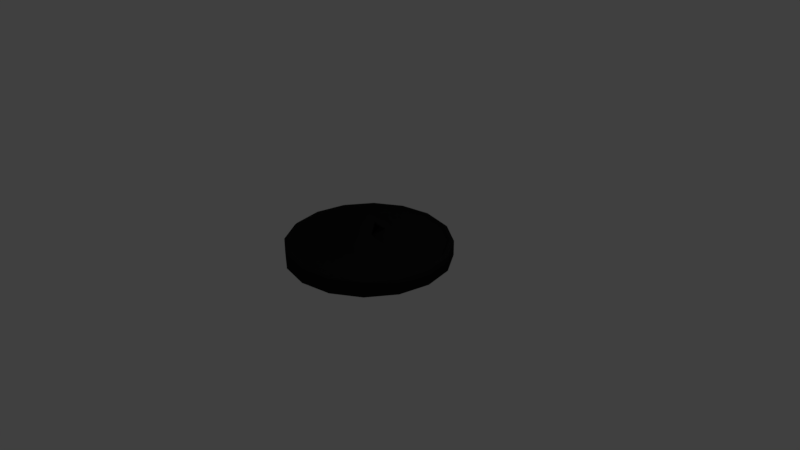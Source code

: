 # Source: WaterPlug.blend  (saved by Blender 2.79.0; exported with 4.5.12 LTS)
import bpy
from mathutils import Matrix  # noqa: F401  (used for matrix-valued properties, if any)

bpy.ops.wm.read_factory_settings(use_empty=True)
scene = bpy.context.scene
scene.name = 'Scene'

# ---- collections
col_collection_1 = bpy.data.collections.new('Collection 1'); scene.collection.children.link(col_collection_1)

# ---- materials (node trees are filled in below, after node groups)
mat_material_001 = bpy.data.materials.new('Material.001')
mat_material_001.alpha_threshold = 0.0
mat_material_001.roughness = 0.5

# ---- material node trees
mat_material_001.use_nodes = True; mat_material_001.node_tree.nodes.clear()
_N = mat_material_001.node_tree.nodes; _L = mat_material_001.node_tree.links
n0 = _N.new('ShaderNodeOutputMaterial'); n0.name = 'Material Output'; n0.location = (300, 300)
n1 = _N.new('ShaderNodeBsdfDiffuse'); n1.name = 'Diffuse BSDF'; n1.location = (10, 300)
n1.inputs[0].default_value = (0.01222, 0.01222, 0.01222, 1.0)
_L.new(n1.outputs[0], n0.inputs[0])
n0.is_active_output = True

# ---- world
world_world = bpy.data.worlds.new('World'); scene.world = world_world
world_world.color = (0.05088, 0.05088, 0.05088)
world_world.use_sun_shadow = False
world_world.sun_shadow_jitter_overblur = 0.0
world_world.cycles.sampling_method = 'MANUAL'

# ---- cameras
cam_camera = bpy.data.cameras.new('Camera')
cam_camera.clip_end = 100.0
cam_camera.lens = 35.0
cam_camera.sensor_width = 32.0
cam_camera.sensor_height = 18.0
cam_camera.ortho_scale = 7.314
cam_camera.dof.focus_distance = 0.0

# ---- lights
light_lamp = bpy.data.lights.new('Lamp', 'POINT')
light_lamp.transmission_factor = 0.0
light_lamp.cutoff_distance = 30.0
light_lamp.energy = 100.0
light_lamp.shadow_buffer_clip_start = 1.001
light_lamp.shadow_soft_size = 0.1
light_lamp.shadow_maximum_resolution = 0.006
light_lamp.use_absolute_resolution = True

# ---- meshes
me_circle = bpy.data.meshes.new('Circle')
me_circle.from_pydata([(0.0, 1.0, 0.0), (-0.3827, 0.9239, 0.0), (-0.7071, 0.7071, 0.0), (-0.9239, 0.3827, 0.0), (-1.0, -4.371e-08, 0.0), (-0.9239, -0.3827, 0.0), (-0.7071, -0.7071, 0.0), (-0.3827, -0.9239, 0.0), (-1.51e-07, -1.0, 0.0), (0.3827, -0.9239, 0.0), (0.7071, -0.7071, 0.0), (0.9239, -0.3827, 0.0), (1.0, 1.192e-08, 0.0), (0.9239, 0.3827, 0.0), (0.7071, 0.7071, 0.0), (0.3827, 0.9239, 0.0), (0.3813, 0.9205, 0.2027), (0.7045, 0.7045, 0.2027), (0.9205, 0.3813, 0.2027), (0.9963, 1.191e-08, 0.2027), (0.9205, -0.3813, 0.2027), (0.7045, -0.7045, 0.2027), (0.3813, -0.9205, 0.2027), (-1.506e-07, -0.9963, 0.2027), (-0.3813, -0.9205, 0.2027), (-0.7045, -0.7045, 0.2027), (-0.9205, -0.3813, 0.2027), (-0.9963, -4.352e-08, 0.2027), (-0.9205, 0.3813, 0.2027), (-0.7045, 0.7045, 0.2027), (-1.636e-10, 0.9963, 0.2027), (-0.3813, 0.9205, 0.2027), (0.0, -1.589e-08, 0.0), (0.0, 0.3827, 0.0), (-5.778e-08, -0.3827, 0.0), (-0.3827, 0.3827, 0.0), (-0.3827, -2.654e-08, 0.0), (-0.3827, -0.3827, 0.0), (0.3827, -0.3827, 0.0), (0.3827, -5.248e-09, 0.0), (0.3827, 0.3827, 0.0), (-0.3572, 0.001838, 0.2319), (0.3572, 0.001838, 0.2319), (-5.319e-08, 0.002812, 0.2466), (-9.65e-08, -0.4309, 0.2244), (-1.09e-07, 0.4328, 0.2248), (-0.3407, 0.3526, 0.2204), (0.3407, 0.3526, 0.2204), (0.3411, -0.351, 0.2201), (-0.3411, -0.351, 0.2201), (-0.1464, -0.2148, 0.3844), (-0.1741, -0.1098, 0.3738), (-9.788e-08, -0.2537, 0.3864), (-6.742e-08, -0.1014, 0.3678), (0.1464, -0.2148, 0.3844), (0.1741, -0.1098, 0.3738), (-0.1706, 0.1254, 0.3761), (-0.1433, 0.2273, 0.3864), (-9.047e-08, 0.1179, 0.3703), (-1.269e-07, 0.2655, 0.3885), (0.1433, 0.2273, 0.3864), (0.1706, 0.1254, 0.3761), (0.08845, 0.001198, 0.5446), (-1.23e-07, 0.001153, 0.5613), (-0.08845, 0.001198, 0.5446), (-0.1165, 0.001928, 0.4949), (-8.774e-08, 0.001982, 0.4668), (0.1165, 0.001928, 0.4949), (-0.415, 1.002, 0.0), (4.401e-09, 1.084, 0.0), (-0.7668, 0.7668, 0.0), (-1.002, 0.415, 0.0), (-1.084, -4.787e-08, 0.0), (-1.002, -0.415, 0.0), (-0.7668, -0.7668, 0.0), (-0.415, -1.002, 0.0), (-1.593e-07, -1.084, 0.0), (0.415, -1.002, 0.0), (0.7668, -0.7668, 0.0), (1.002, -0.415, 0.0), (1.084, 1.246e-08, 0.0), (1.002, 0.415, 0.0), (0.7668, 0.7668, 0.0), (0.415, 1.002, 0.0), (4.401e-09, 1.084, 0.2027), (0.415, 1.002, 0.2027), (0.7668, 0.7668, 0.2027), (1.002, 0.415, 0.2027), (1.084, 1.246e-08, 0.2027), (1.002, -0.415, 0.2027), (0.7668, -0.7668, 0.2027), (0.415, -1.002, 0.2027), (-1.593e-07, -1.084, 0.2027), (-0.415, -1.002, 0.2027), (-0.7668, -0.7668, 0.2027), (-1.002, -0.415, 0.2027), (-1.084, -4.787e-08, 0.2027), (-1.002, 0.415, 0.2027), (-0.7668, 0.7668, 0.2027), (-0.415, 1.002, 0.2027), (1.174e-09, 1.026, 0.231), (0.3927, 0.9481, 0.231), (0.7257, 0.7257, 0.231), (0.9481, 0.3927, 0.231), (1.026, 1.234e-08, 0.231), (0.9481, -0.3927, 0.231), (0.7257, -0.7257, 0.231), (0.3927, -0.9481, 0.231), (-1.538e-07, -1.026, 0.231), (-0.3927, -0.9481, 0.231), (-0.7257, -0.7257, 0.231), (-0.9481, -0.3927, 0.231), (-1.026, -4.476e-08, 0.231), (-0.9481, 0.3927, 0.231), (-0.7257, 0.7257, 0.231), (-0.3927, 0.9481, 0.231), (-0.9734, 0.4032, 0.231), (-1.054, -4.693e-08, 0.231), (-0.9734, -0.4032, 0.231), (-0.745, -0.745, 0.231), (-0.4032, -0.9734, 0.231), (0.4032, -0.9734, 0.231), (-1.573e-07, -1.054, 0.231), (1.787e-09, 1.054, 0.231), (0.4032, 0.9734, 0.231), (0.745, 0.745, 0.231), (0.9734, 0.4032, 0.231), (1.054, 1.168e-08, 0.231), (0.9734, -0.4032, 0.231), (0.745, -0.745, 0.231), (-0.745, 0.745, 0.231), (-0.4032, 0.9734, 0.231), (-0.9265, 0.3838, 0.2057), (-1.003, -4.382e-08, 0.2057), (-0.9265, -0.3838, 0.2057), (-0.7091, -0.7091, 0.2057), (-0.3838, -0.9265, 0.2057), (0.3838, -0.9265, 0.2057), (-1.513e-07, -1.003, 0.2057), (-0.7091, 0.7091, 0.2057), (0.3838, 0.9265, 0.2057), (1.251e-10, 1.003, 0.2057), (-0.3838, 0.9265, 0.2057), (0.7091, 0.7091, 0.2057), (0.9265, 0.3838, 0.2057), (1.003, 1.197e-08, 0.2057), (0.9265, -0.3838, 0.2057), (0.7091, -0.7091, 0.2057), (3.985e-09, 1.079, 0.2072), (-0.7633, 0.7633, 0.2072), (-0.9973, 0.4131, 0.2072), (-1.079, -4.772e-08, 0.2072), (-0.9973, -0.4131, 0.2072), (-0.7633, -0.7633, 0.2072), (-0.4131, -0.9973, 0.2072), (-1.59e-07, -1.079, 0.2072), (0.4131, -0.9973, 0.2072), (0.4131, 0.9973, 0.2072), (-0.4131, 0.9973, 0.2072), (0.7633, 0.7633, 0.2072), (0.9973, 0.4131, 0.2072), (1.079, 1.234e-08, 0.2072), (0.9973, -0.4131, 0.2072), (0.7633, -0.7633, 0.2072)], [], [(16, 47, 18, 17), (22, 48, 44, 23), (41, 43, 58, 56), (41, 49, 50, 51), (46, 45, 30, 31), (24, 49, 26, 25), (41, 46, 28, 27), (43, 41, 51, 53), (26, 49, 41, 27), (20, 48, 22, 21), (18, 47, 42, 19), (42, 47, 60, 61), (30, 45, 47, 16), (23, 44, 49, 24), (19, 42, 48, 20), (31, 29, 28, 46), (1, 35, 3, 2), (158, 149, 130, 131), (12, 11, 38, 39), (8, 7, 37, 34), (0, 15, 40, 33), (33, 32, 36, 35), (13, 12, 39, 40), (11, 10, 9, 38), (5, 4, 36, 37), (36, 32, 34, 37), (36, 4, 3, 35), (7, 6, 5, 37), (35, 1, 0, 33), (38, 34, 32, 39), (39, 32, 33, 40), (9, 8, 34, 38), (15, 14, 13, 40), (4, 5, 73, 72), (132, 139, 114, 113), (3, 4, 72, 71), (157, 148, 123, 124), (2, 3, 71, 70), (149, 150, 116, 130), (15, 0, 69, 83), (1, 2, 70, 68), (133, 132, 113, 112), (14, 15, 83, 82), (0, 1, 68, 69), (150, 151, 117, 116), (13, 14, 82, 81), (134, 133, 112, 111), (12, 13, 81, 80), (63, 62, 60, 59), (44, 48, 54, 52), (48, 42, 55, 54), (42, 43, 53, 55), (49, 44, 52, 50), (52, 63, 64, 50), (62, 67, 61, 60), (47, 45, 59, 60), (45, 46, 57, 59), (43, 42, 61, 58), (46, 41, 56, 57), (51, 65, 66, 53), (66, 58, 61, 67), (55, 67, 62, 54), (65, 56, 58, 66), (54, 62, 63, 52), (64, 57, 56, 65), (64, 63, 59, 57), (53, 66, 67, 55), (50, 64, 65, 51), (80, 81, 87, 88), (73, 74, 94, 95), (81, 82, 86, 87), (74, 75, 93, 94), (82, 83, 85, 86), (75, 76, 92, 93), (69, 68, 99, 84), (83, 69, 84, 85), (76, 77, 91, 92), (68, 70, 98, 99), (77, 78, 90, 91), (70, 71, 97, 98), (78, 79, 89, 90), (71, 72, 96, 97), (79, 80, 88, 89), (72, 73, 95, 96), (5, 6, 74, 73), (151, 152, 118, 117), (135, 134, 111, 110), (6, 7, 75, 74), (152, 153, 119, 118), (136, 135, 110, 109), (7, 8, 76, 75), (153, 154, 120, 119), (8, 9, 77, 76), (138, 136, 109, 108), (9, 10, 78, 77), (154, 155, 122, 120), (10, 11, 79, 78), (137, 138, 108, 107), (11, 12, 80, 79), (155, 156, 121, 122), (113, 114, 130, 116), (112, 113, 116, 117), (111, 112, 117, 118), (110, 111, 118, 119), (109, 110, 119, 120), (108, 109, 120, 122), (107, 108, 122, 121), (100, 101, 124, 123), (114, 115, 131, 130), (101, 102, 125, 124), (115, 100, 123, 131), (102, 103, 126, 125), (103, 104, 127, 126), (104, 105, 128, 127), (105, 106, 129, 128), (106, 107, 121, 129), (141, 140, 101, 100), (159, 157, 124, 125), (139, 142, 115, 114), (148, 158, 131, 123), (140, 143, 102, 101), (160, 159, 125, 126), (142, 141, 100, 115), (143, 144, 103, 102), (161, 160, 126, 127), (144, 145, 104, 103), (162, 161, 127, 128), (145, 146, 105, 104), (163, 162, 128, 129), (146, 147, 106, 105), (156, 163, 129, 121), (147, 137, 107, 106), (21, 22, 137, 147), (20, 21, 147, 146), (19, 20, 146, 145), (18, 19, 145, 144), (17, 18, 144, 143), (31, 30, 141, 142), (16, 17, 143, 140), (29, 31, 142, 139), (30, 16, 140, 141), (22, 23, 138, 137), (23, 24, 136, 138), (24, 25, 135, 136), (25, 26, 134, 135), (26, 27, 133, 134), (27, 28, 132, 133), (28, 29, 139, 132), (91, 90, 163, 156), (90, 89, 162, 163), (89, 88, 161, 162), (88, 87, 160, 161), (87, 86, 159, 160), (84, 99, 158, 148), (86, 85, 157, 159), (92, 91, 156, 155), (93, 92, 155, 154), (94, 93, 154, 153), (95, 94, 153, 152), (96, 95, 152, 151), (97, 96, 151, 150), (98, 97, 150, 149), (85, 84, 148, 157), (99, 98, 149, 158)])
me_circle.polygons.foreach_set('use_smooth', [1, 1, 1, 1, 1, 1, 1, 1, 1, 1, 1, 1, 1, 1, 1, 1, 1, 1, 1, 1, 1, 1, 1, 1, 1, 1, 1, 1, 1, 1, 1, 1, 1, 1, 1, 1, 1, 1, 1, 1, 1, 1, 1, 1, 1, 1, 1, 1, 1, 1, 1, 1, 1, 1, 1, 1, 1, 1, 1, 1, 1, 1, 1, 1, 1, 1, 1, 1, 1, 1, 1, 1, 1, 1, 1, 1, 1, 1, 1, 1, 1, 1, 1, 1, 1, 1, 1, 1, 1, 1, 1, 1, 1, 1, 1, 1, 1, 1, 1, 1, 1, 1, 1, 1, 1, 1, 1, 1, 1, 1, 1, 1, 1, 1, 1, 1, 1, 1, 1, 1, 1, 1, 1, 1, 1, 1, 1, 1, 1, 1, 1, 1, 0, 0, 0, 0, 0, 0, 0, 0, 0, 0, 0, 0, 0, 0, 0, 0, 0, 0, 0, 0, 0, 0, 0, 0, 0, 0, 0, 0, 0, 0, 0, 0])
_k = set([(16, 17), (16, 30), (17, 18), (18, 19), (19, 20), (20, 21), (21, 22), (22, 23), (23, 24), (24, 25), (25, 26), (26, 27), (27, 28), (28, 29), (29, 31), (30, 31), (84, 85), (84, 99), (85, 86), (86, 87), (87, 88), (88, 89), (89, 90), (90, 91), (91, 92), (92, 93), (93, 94), (94, 95), (95, 96), (96, 97), (97, 98), (98, 99)])
me_circle.attributes.new('sharp_edge', 'BOOLEAN', 'EDGE').data.foreach_set('value', [ (min(e.vertices), max(e.vertices)) in _k for e in me_circle.edges])
me_circle.materials.append(mat_material_001)
me_circle.use_remesh_preserve_volume = False
me_circle.use_remesh_preserve_attributes = False
me_circle.use_mirror_vertex_groups = False
me_circle.update()

# ---- objects
ob_circle = bpy.data.objects.new('Circle', me_circle)
ob_lamp = bpy.data.objects.new('Lamp', light_lamp)
ob_camera = bpy.data.objects.new('Camera', cam_camera)

# ---- transforms, parenting, visibility, modifiers, constraints
ob_circle.location = (0.0, 0.0, 0.0)
ob_circle.lineart.crease_threshold = 0.0
ob_lamp.location = (4.076, 1.005, 5.904)
ob_lamp.rotation_euler = (0.6503, 0.05522, 1.866)
ob_lamp.lock_rotations_4d = False
ob_lamp.empty_display_type = 'ARROWS'
ob_lamp.color = (0.0, 0.0, 0.0, 0.0)
ob_lamp.lineart.crease_threshold = 0.0
ob_camera.location = (7.481, -6.508, 5.344)
ob_camera.rotation_euler = (1.109, 0.0, 0.8149)
ob_camera.lock_rotations_4d = False
ob_camera.empty_display_type = 'ARROWS'
ob_camera.color = (0.0, 0.0, 0.0, 0.0)
ob_camera.display_type = 'WIRE'
ob_camera.lineart.crease_threshold = 0.0

# ---- collection membership
col_collection_1.objects.link(ob_circle)
col_collection_1.objects.link(ob_lamp)
col_collection_1.objects.link(ob_camera)

# ---- scene / render settings (as saved in the file)
scene.camera = ob_camera
scene.frame_start = 1; scene.frame_end = 250; scene.frame_set(1)
scene.render.engine = 'CYCLES'
scene.render.resolution_percentage = 50
scene.render.dither_intensity = 0.0
scene.cycles.use_denoising = False
scene.cycles.samples = 128
scene.cycles.sampling_pattern = 'TABULATED_SOBOL'
scene.cycles.use_adaptive_sampling = False
scene.cycles.use_light_tree = False
scene.cycles.blur_glossy = 0.0
scene.cycles.sample_clamp_indirect = 0.0
scene.view_settings.view_transform = 'Standard'
bpy.context.view_layer.update()
